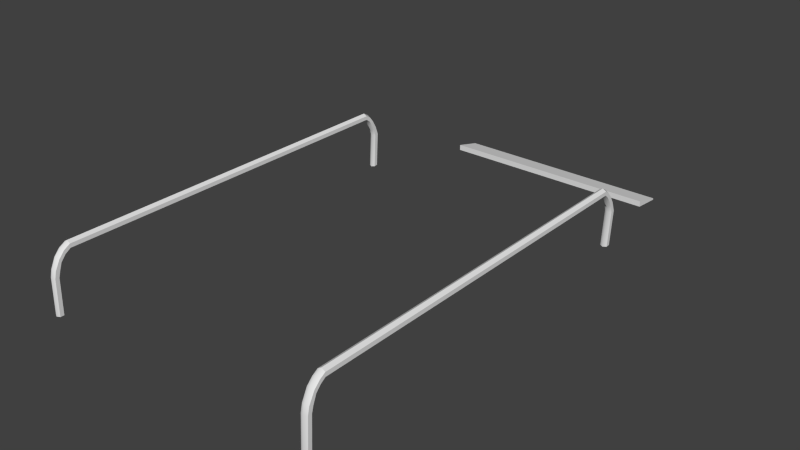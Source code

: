 # Source: sleeper1.blend  (saved by Blender 2.70.0; exported with 4.5.12 LTS)
import bpy
from mathutils import Matrix  # noqa: F401  (used for matrix-valued properties, if any)

bpy.ops.wm.read_factory_settings(use_empty=True)
scene = bpy.context.scene
scene.name = 'Scene'

# ---- collections
col_collection_1 = bpy.data.collections.new('Collection 1'); scene.collection.children.link(col_collection_1)

# ---- materials (node trees are filled in below, after node groups)
mat_metal_scratched_001 = bpy.data.materials.new('metal_scratched.001')
mat_metal_scratched_001.alpha_threshold = 0.0
mat_metal_scratched_001.use_transparent_shadow = False
mat_metal_scratched_001.roughness = 0.5
mat_metal_scratched_001.line_color = (0.0, 0.0, 0.0, 1.0)
mat_metal_grid_001 = bpy.data.materials.new('metal_grid.001')
mat_metal_grid_001.alpha_threshold = 0.0
mat_metal_grid_001.use_transparent_shadow = False
mat_metal_grid_001.roughness = 0.5
mat_metal_grid_001.specular_intensity = 0.3
mat_metal_grid_001.line_color = (0.0, 0.0, 0.0, 1.0)
mat_masut_metal_001 = bpy.data.materials.new('masut_metal.001')
mat_masut_metal_001.alpha_threshold = 0.0
mat_masut_metal_001.use_transparent_shadow = False
mat_masut_metal_001.roughness = 0.5
mat_masut_metal_001.specular_intensity = 0.2
mat_masut_metal_001.line_color = (0.0, 0.0, 0.0, 1.0)
mat_soot_001 = bpy.data.materials.new('soot.001')
mat_soot_001.alpha_threshold = 0.0
mat_soot_001.use_transparent_shadow = False
mat_soot_001.roughness = 0.5
mat_soot_001.specular_intensity = 0.1
mat_soot_001.line_color = (0.0, 0.0, 0.0, 1.0)
mat_metal2_001 = bpy.data.materials.new('metal2.001')
mat_metal2_001.alpha_threshold = 0.0
mat_metal2_001.use_transparent_shadow = False
mat_metal2_001.roughness = 0.5
mat_metal2_001.specular_intensity = 0.0
mat_metal2_001.line_color = (0.0, 0.0, 0.0, 1.0)

# ---- node groups
ng_auto_smooth = bpy.data.node_groups.new('Auto Smooth', 'GeometryNodeTree')
_s = ng_auto_smooth.interface.new_socket(name='Geometry', in_out='OUTPUT', socket_type='NodeSocketGeometry')
_s = ng_auto_smooth.interface.new_socket(name='Geometry', in_out='INPUT', socket_type='NodeSocketGeometry')
_s = ng_auto_smooth.interface.new_socket(name='Angle', in_out='INPUT', socket_type='NodeSocketFloat')
_s.subtype = 'ANGLE'
_s.min_value = 0.0
_s.max_value = 3.142
ng_auto_smooth.is_modifier = True
_N = ng_auto_smooth.nodes; _L = ng_auto_smooth.links
n0 = _N.new('NodeGroupOutput'); n0.name = 'Group Output'; n0.location = (480, -100)
n1 = _N.new('NodeGroupInput'); n1.name = 'Group Input'; n1.location = (-420, -300)
n2 = _N.new('NodeGroupInput'); n2.name = 'Group Input.001'; n2.location = (-60, -100)
n3 = _N.new('GeometryNodeSetShadeSmooth'); n3.name = 'Set Shade Smooth'; n3.location = (120, -100)
n3.domain = 'EDGE'
n4 = _N.new('GeometryNodeSetShadeSmooth'); n4.name = 'Set Shade Smooth.001'; n4.location = (300, -100)
n5 = _N.new('GeometryNodeInputMeshEdgeAngle'); n5.name = 'Edge Angle'; n5.location = (-420, -220)
n6 = _N.new('GeometryNodeInputEdgeSmooth'); n6.name = 'Is Edge Smooth'; n6.location = (-60, -160)
n7 = _N.new('GeometryNodeInputShadeSmooth'); n7.name = 'Is Face Smooth'; n7.location = (-240, -340)
n8 = _N.new('FunctionNodeBooleanMath'); n8.name = 'Boolean Math'; n8.location = (-60, -220)
n9 = _N.new('FunctionNodeCompare'); n9.name = 'Compare'; n9.location = (-240, -180)
n9.operation = 'LESS_EQUAL'
_L.new(n5.outputs[0], n9.inputs[0])
_L.new(n4.outputs[0], n0.inputs[0])
_L.new(n1.outputs[1], n9.inputs[1])
_L.new(n9.outputs[0], n8.inputs[0])
_L.new(n7.outputs[0], n8.inputs[1])
_L.new(n2.outputs[0], n3.inputs[0])
_L.new(n6.outputs[0], n3.inputs[1])
_L.new(n3.outputs[0], n4.inputs[0])
_L.new(n8.outputs[0], n3.inputs[2])
n0.is_active_output = True

# ---- material node trees

# ---- world
world_world = bpy.data.worlds.new('World'); scene.world = world_world
world_world.color = (0.05088, 0.05088, 0.05088)
world_world.use_sun_shadow = False
world_world.sun_shadow_jitter_overblur = 0.0
world_world.cycles.sampling_method = 'MANUAL'
world_world.cycles.sample_map_resolution = 256

# ---- meshes
me_cylinder_000 = bpy.data.meshes.new('Cylinder.000')
me_cylinder_000.from_pydata([(1.03, 4.363, 0.7996), (1.03, 4.363, 1.268), (1.03, 4.302, 1.282), (1.029, 4.229, 1.289), (1.005, 4.235, 1.291), (1.005, 4.315, 1.283), (1.005, 4.378, 1.268), (1.005, 4.378, 0.7996), (1.005, 4.315, 0.7861), (1.005, 4.255, 0.7787), (-0.8081, 3.834, 0.6295), (-0.8081, 3.814, 0.5921), (0.8065, 3.814, 0.5921), (0.8065, 3.834, 0.6295), (-0.8081, 3.876, 0.6295), (-0.8081, 3.825, 0.5921), (0.8065, 3.825, 0.5921), (0.8065, 3.876, 0.6295), (1.005, 4.182, 0.7739), (1.005, 4.178, 1.293), (1.029, 4.181, 0.7765), (1.029, 4.178, 1.291), (1.029, 4.18, 0.7817), (1.029, 4.177, 1.286), (1.005, 4.179, 0.7843), (1.005, 4.177, 1.283), (0.9816, 4.18, 0.7817), (0.9817, 4.177, 1.286), (0.9816, 4.181, 0.7765), (0.9817, 4.178, 1.291), (1.03, 4.302, 0.7874), (1.028, 4.247, 0.7807), (1.029, 4.218, 1.284), (1.03, 4.277, 1.28), (1.03, 4.335, 1.268), (1.03, 4.335, 0.7996), (1.03, 4.277, 0.79), (1.028, 4.23, 0.7846), (1.005, 4.213, 1.282), (1.005, 4.265, 1.278), (1.005, 4.32, 1.268), (1.005, 4.32, 0.7996), (1.005, 4.264, 0.7912), (1.005, 4.222, 0.7866), (0.9817, 4.218, 1.284), (0.9805, 4.277, 1.28), (0.9805, 4.335, 1.268), (0.9805, 4.335, 0.7996), (0.9805, 4.277, 0.79), (0.9822, 4.23, 0.7846), (0.9817, 4.229, 1.289), (0.9805, 4.302, 1.282), (0.9805, 4.363, 1.268), (0.9805, 4.363, 0.7996), (0.9805, 4.302, 0.7874), (0.9822, 4.247, 0.7807), (-0.9747, 4.363, 0.7996), (-0.9747, 4.363, 1.268), (-0.9752, 4.293, 1.283), (-0.9773, 4.228, 1.289), (-0.9995, 4.233, 1.291), (-0.9995, 4.305, 1.285), (-0.9995, 4.378, 1.268), (-0.9995, 4.378, 0.7996), (-0.9995, 4.314, 0.7854), (-0.9995, 4.252, 0.7786), (-0.9995, 4.187, 0.7743), (-0.9995, 4.179, 1.293), (-0.977, 4.185, 0.7768), (-0.9773, 4.179, 1.291), (-0.977, 4.181, 0.7817), (-0.9773, 4.178, 1.286), (-0.9995, 4.179, 0.7842), (-0.9995, 4.178, 1.283), (-1.022, 4.181, 0.7817), (-1.022, 4.178, 1.286), (-1.022, 4.185, 0.7768), (-1.022, 4.179, 1.291), (-0.9747, 4.302, 0.7869), (-0.977, 4.244, 0.7805), (-0.9773, 4.218, 1.284), (-0.9752, 4.27, 1.281), (-0.9747, 4.335, 1.268), (-0.9747, 4.335, 0.7996), (-0.9747, 4.278, 0.7897), (-0.977, 4.228, 0.7844), (-0.9995, 4.212, 1.282), (-0.9995, 4.258, 1.279), (-0.9995, 4.32, 1.268), (-0.9995, 4.32, 0.7996), (-0.9995, 4.265, 0.7911), (-0.9995, 4.22, 0.7863), (-1.022, 4.218, 1.284), (-1.024, 4.27, 1.281), (-1.024, 4.335, 1.268), (-1.024, 4.335, 0.7996), (-1.024, 4.278, 0.7897), (-1.022, 4.228, 0.7844), (-1.022, 4.228, 1.289), (-1.024, 4.293, 1.283), (-1.024, 4.363, 1.268), (-1.024, 4.363, 0.7996), (-1.024, 4.302, 0.7869), (-1.022, 4.244, 0.7805), (1.005, 4.298, 0.7952), (1.03, 4.338, 0.7933), (1.005, 4.352, 0.7926), (1.03, 4.311, 0.7946), (0.9805, 4.311, 0.7946), (0.9805, 4.338, 0.7933), (1.03, 4.313, 1.274), (1.005, 4.353, 1.276), (1.03, 4.34, 1.275), (1.005, 4.299, 1.273), (0.9805, 4.313, 1.274), (0.9805, 4.34, 1.275), (-0.9747, 4.31, 1.275), (-0.9995, 4.35, 1.277), (-0.9747, 4.337, 1.276), (-0.9995, 4.297, 1.274), (-1.024, 4.31, 1.275), (-1.024, 4.337, 1.276), (-0.9995, 4.3, 0.7945), (-0.9747, 4.341, 0.7926), (-0.9995, 4.354, 0.7919), (-0.9747, 4.314, 0.7938), (-1.024, 4.314, 0.7938), (-1.024, 4.341, 0.7926), (0.9936, 3.926, 0.7737), (0.9936, 3.922, 1.293), (1.017, 3.926, 0.7763), (1.017, 3.922, 1.291), (1.017, 3.924, 0.7815), (1.017, 3.922, 1.286), (0.9936, 3.923, 0.7841), (0.9936, 3.922, 1.283), (0.9699, 3.924, 0.7815), (0.97, 3.922, 1.286), (0.9699, 3.926, 0.7763), (0.97, 3.922, 1.291), (-1.011, 3.931, 0.7742), (-1.011, 3.923, 1.293), (-0.9887, 3.929, 0.7766), (-0.989, 3.923, 1.291), (-0.9887, 3.925, 0.7815), (-0.989, 3.923, 1.286), (-1.011, 3.923, 0.784), (-1.011, 3.923, 1.283), (-1.034, 3.925, 0.7815), (-1.033, 3.923, 1.286), (-1.034, 3.929, 0.7766), (-1.033, 3.923, 1.291)], [], [(107, 35, 41, 104), (105, 0, 35, 107), (5, 4, 3, 2), (37, 36, 42, 43), (0, 1, 34, 35), (22, 37, 43, 24), (18, 9, 31, 20), (9, 8, 30, 31), (106, 7, 0, 105), (20, 31, 37, 22), (111, 5, 2, 112), (35, 34, 40, 41), (31, 30, 36, 37), (112, 2, 33, 110), (7, 6, 1, 0), (2, 3, 32, 33), (14, 15, 11, 10), (15, 16, 12, 11), (16, 17, 13, 12), (17, 14, 10, 13), (10, 11, 12, 13), (17, 16, 15, 14), (4, 19, 21, 3), (3, 21, 23, 32), (32, 23, 25, 38), (38, 25, 27, 44), (24, 26, 136, 134), (50, 29, 19, 4), (44, 27, 29, 50), (73, 71, 145, 147), (110, 33, 39, 113), (33, 32, 38, 39), (24, 43, 49, 26), (43, 42, 48, 49), (104, 41, 47, 108), (41, 40, 46, 47), (113, 39, 45, 114), (39, 38, 44, 45), (28, 55, 9, 18), (55, 54, 8, 9), (109, 53, 7, 106), (53, 52, 6, 7), (115, 51, 5, 111), (51, 50, 4, 5), (26, 49, 55, 28), (49, 48, 54, 55), (108, 47, 53, 109), (47, 46, 52, 53), (114, 45, 51, 115), (45, 44, 50, 51), (125, 83, 89, 122), (123, 56, 83, 125), (61, 60, 59, 58), (85, 84, 90, 91), (56, 57, 82, 83), (70, 85, 91, 72), (66, 65, 79, 68), (65, 64, 78, 79), (124, 63, 56, 123), (68, 79, 85, 70), (117, 61, 58, 118), (83, 82, 88, 89), (79, 78, 84, 85), (118, 58, 81, 116), (63, 62, 57, 56), (58, 59, 80, 81), (60, 67, 69, 59), (59, 69, 71, 80), (80, 71, 73, 86), (86, 73, 75, 92), (21, 19, 129, 131), (98, 77, 67, 60), (92, 75, 77, 98), (72, 74, 148, 146), (116, 81, 87, 119), (81, 80, 86, 87), (72, 91, 97, 74), (91, 90, 96, 97), (122, 89, 95, 126), (89, 88, 94, 95), (119, 87, 93, 120), (87, 86, 92, 93), (76, 103, 65, 66), (103, 102, 64, 65), (127, 101, 63, 124), (101, 100, 62, 63), (121, 99, 61, 117), (99, 98, 60, 61), (74, 97, 103, 76), (97, 96, 102, 103), (126, 95, 101, 127), (95, 94, 100, 101), (120, 93, 99, 121), (93, 92, 98, 99), (36, 107, 104, 42), (30, 105, 107, 36), (8, 106, 105, 30), (42, 104, 108, 48), (54, 109, 106, 8), (48, 108, 109, 54), (6, 111, 112, 1), (1, 112, 110, 34), (34, 110, 113, 40), (40, 113, 114, 46), (52, 115, 111, 6), (46, 114, 115, 52), (62, 117, 118, 57), (57, 118, 116, 82), (82, 116, 119, 88), (88, 119, 120, 94), (100, 121, 117, 62), (94, 120, 121, 100), (84, 125, 122, 90), (78, 123, 125, 84), (64, 124, 123, 78), (90, 122, 126, 96), (102, 127, 124, 64), (96, 126, 127, 102), (131, 129, 139, 137, 135, 133), (128, 130, 132, 134, 136, 138), (143, 141, 151, 149, 147, 145), (140, 142, 144, 146, 148, 150), (67, 77, 151, 141), (25, 23, 133, 135), (19, 29, 139, 129), (68, 70, 144, 142), (74, 76, 150, 148), (20, 22, 132, 130), (75, 73, 147, 149), (26, 28, 138, 136), (66, 68, 142, 140), (18, 20, 130, 128), (27, 25, 135, 137), (70, 72, 146, 144), (76, 66, 140, 150), (22, 24, 134, 132), (71, 69, 143, 145), (77, 75, 149, 151), (23, 21, 131, 133), (28, 18, 128, 138), (29, 27, 137, 139), (69, 67, 141, 143)])
me_cylinder_000.polygons.foreach_set('use_smooth', [True] * 142)
me_cylinder_000.polygons.foreach_set('material_index', [1, 1, 1, 1, 1, 1, 1, 1, 1, 1, 1, 1, 1, 1, 1, 1, 2, 2, 2, 2, 2, 2, 1, 1, 1, 1, 1, 1, 1, 1, 1, 1, 1, 1, 1, 1, 1, 1, 1, 1, 1, 1, 1, 1, 1, 1, 1, 1, 1, 1, 1, 1, 1, 1, 1, 1, 1, 1, 1, 1, 1, 1, 1, 1, 1, 1, 1, 1, 1, 1, 1, 1, 1, 1, 1, 1, 1, 1, 1, 1, 1, 1, 1, 1, 1, 1, 1, 1, 1, 1, 1, 1, 1, 1, 1, 1, 1, 1, 1, 1, 1, 1, 1, 1, 1, 1, 1, 1, 1, 1, 1, 1, 1, 1, 1, 1, 1, 1, 1, 1, 1, 1, 1, 1, 1, 1, 1, 1, 1, 1, 1, 1, 1, 1, 1, 1, 1, 1, 1, 1, 1, 1])
_uv = me_cylinder_000.uv_layers.new(name='UVMap')
_uv.uv.foreach_set('vector', [3.873, 3.646, 3.873, 3.767, 3.592, 3.605, 3.592, 3.493, 0.2634, 2.895, 0.1229, 2.827, 0.4471, 2.825, 0.5686, 2.88, 0.2379, 3.366, 1.027, 3.366, 1.093, 3.646, 0.3807, 3.646, 3.873, 3.085, 3.873, 3.525, 3.592, 3.381, 3.592, 2.983, 0.1229, 2.827, 0.1006, -3.375, 0.4248, -3.376, 0.4471, 2.825, 3.873, 2.591, 3.873, 3.085, 3.592, 2.983, 3.592, 2.567, 1.907, 3.111, 1.905, 3.839, 1.625, 3.735, 1.627, 3.085, 1.905, 3.839, 1.905, 4.4, 1.625, 4.255, 1.625, 3.735, 1.906, 4.548, 1.907, 4.696, 1.627, 4.533, 1.626, 4.394, 1.578, 3.085, 0.9259, 3.04, 1.13, 2.992, 1.625, 3.023, 0.0882, 3.366, 0.2379, 3.366, 0.3807, 3.646, 0.2407, 3.646, 3.873, -3.633, 3.873, 2.567, 3.592, 2.563, 3.592, -3.637, 0.9259, 3.04, 0.4038, 2.964, 0.6901, 2.934, 1.13, 2.992, 0.24, -3.446, 0.3795, -3.517, 0.6654, -3.489, 0.5451, -3.433, -0.03919, 2.827, -0.06152, -3.375, 0.1006, -3.375, 0.1229, 2.827, 0.3795, -3.517, 1.091, -3.612, 1.222, -3.556, 0.6654, -3.489, 0.06127, 0.1435, 0.06127, 0.3052, 0.05735, 0.3287, 0.04689, 0.2296, 0.03251, -0.03998, 0.9675, -0.03998, 0.9675, -0.01651, 0.03251, -0.01651, 0.03251, 0.3052, 0.03251, 0.1435, 0.04689, 0.2296, 0.03643, 0.3287, 0.03251, -0.01651, 0.9675, -0.01651, 0.9675, 0.03396, 0.03251, 0.03396, 0.9675, 0.03396, 0.9675, 0.1435, 0.03251, 0.1435, 0.03251, 0.03396, 0.9675, -0.2017, 0.9675, -0.03998, 0.03251, -0.03998, 0.03251, -0.2017, 1.027, 3.366, 1.621, 3.366, 1.623, 3.646, 1.093, 3.646, 1.091, -3.612, 1.621, -3.637, 1.625, -3.575, 1.222, -3.556, -1.186, 3.887, -1.185, 4.29, -1.465, 4.292, -1.466, 3.953, -1.466, 3.953, -1.465, 4.292, -1.746, 4.292, -1.747, 3.889, 3.592, 2.567, 3.312, 2.591, 3.312, 2.591, 3.592, 2.567, 1.093, 3.085, 1.623, 3.085, 1.621, 3.366, 1.027, 3.366, 2.909, 3.004, 3.312, 3.023, 3.307, 3.085, 2.777, 3.06, -3.151, 4.292, -2.871, 4.29, -2.871, 4.29, -3.151, 4.292, -1.186, 3.207, -1.187, 3.328, -1.466, 3.472, -1.466, 3.36, -1.187, 3.328, -1.186, 3.887, -1.466, 3.953, -1.466, 3.472, 3.592, 2.567, 3.592, 2.983, 3.312, 3.085, 3.312, 2.591, 3.592, 2.983, 3.592, 3.381, 3.312, 3.525, 3.312, 3.085, 3.592, 3.493, 3.592, 3.605, 3.312, 3.767, 3.312, 3.646, 3.592, -3.637, 3.592, 2.563, 3.312, 2.567, 3.312, -3.633, -1.466, 3.36, -1.466, 3.472, -1.748, 3.33, -1.747, 3.209, -1.466, 3.472, -1.466, 3.953, -1.747, 3.889, -1.748, 3.33, 2.189, 3.088, 2.187, 3.738, 1.905, 3.839, 1.907, 3.111, 2.187, 3.738, 2.186, 4.258, 1.905, 4.4, 1.905, 3.839, 2.187, 4.397, 2.189, 4.535, 1.907, 4.696, 1.906, 4.548, 1.809, -3.379, 1.787, 2.823, 1.625, 2.822, 1.647, -3.379, 0.2407, 3.085, 0.3807, 3.085, 0.2379, 3.366, 0.0882, 3.366, 0.3807, 3.085, 1.093, 3.085, 1.027, 3.366, 0.2379, 3.366, 3.312, -3.576, 2.817, -3.544, 2.612, -3.593, 3.264, -3.637, 2.817, -3.544, 2.377, -3.487, 2.09, -3.517, 2.612, -3.593, 2.255, -3.432, 2.134, -3.378, 1.809, -3.379, 1.95, -3.448, 2.134, -3.378, 2.111, 2.824, 1.787, 2.823, 1.809, -3.379, 2.232, 2.88, 2.352, 2.937, 2.066, 2.965, 1.927, 2.894, 2.352, 2.937, 2.909, 3.004, 2.777, 3.06, 2.066, 2.965, 1.502, 3.646, 1.623, 3.646, 1.461, 3.927, 1.349, 3.927, -3.11, 2.895, -3.25, 2.827, -2.926, 2.825, -2.804, 2.88, 4.154, 2.866, 4.154, 3.655, 3.873, 3.721, 3.873, 3.009, 0.9413, 3.646, 1.381, 3.646, 1.238, 3.927, 0.839, 3.927, -3.25, 2.827, -3.272, -3.375, -2.948, -3.376, -2.926, 2.825, 0.4469, 3.646, 0.9413, 3.646, 0.839, 3.927, 0.423, 3.927, 3.03, 3.111, 3.028, 3.839, 2.748, 3.735, 2.75, 3.085, 3.028, 3.839, 3.028, 4.4, 2.748, 4.255, 2.748, 3.735, 3.029, 4.548, 3.03, 4.696, 2.75, 4.533, 2.749, 4.394, -1.795, 3.085, -2.447, 3.04, -2.243, 2.992, -1.748, 3.023, 4.154, 2.716, 4.154, 2.866, 3.873, 3.009, 3.873, 2.869, 4.435, -3.633, 4.435, 2.567, 4.154, 2.563, 4.154, -3.637, -2.447, 3.04, -2.969, 2.964, -2.683, 2.934, -2.243, 2.992, -3.133, -3.446, -2.994, -3.517, -2.708, -3.489, -2.828, -3.433, -3.412, 2.827, -3.435, -3.375, -3.272, -3.375, -3.25, 2.827, -2.994, -3.517, -2.282, -3.612, -2.151, -3.556, -2.708, -3.489, 4.154, 3.655, 4.154, 4.249, 3.873, 4.251, 3.873, 3.721, -2.282, -3.612, -1.752, -3.637, -1.748, -3.575, -2.151, -3.556, -2.873, 3.887, -2.871, 4.29, -3.151, 4.292, -3.152, 3.953, -3.152, 3.953, -3.151, 4.292, -3.433, 4.292, -3.434, 3.889, 1.623, 3.646, 1.621, 3.366, 1.621, 3.366, 1.623, 3.646, 4.435, 3.721, 4.435, 4.251, 4.154, 4.249, 4.154, 3.655, -0.4642, 3.004, -0.06152, 3.023, -0.06581, 3.085, -0.5958, 3.06, 0.423, 3.927, 0.4469, 4.208, 0.4469, 4.208, 0.423, 3.927, -2.872, 3.207, -2.873, 3.328, -3.153, 3.472, -3.152, 3.36, -2.873, 3.328, -2.873, 3.887, -3.152, 3.953, -3.153, 3.472, 0.423, 3.927, 0.839, 3.927, 0.9413, 4.208, 0.4469, 4.208, 0.839, 3.927, 1.238, 3.927, 1.381, 4.208, 0.9413, 4.208, 1.349, 3.927, 1.461, 3.927, 1.623, 4.208, 1.502, 4.208, 4.154, -3.637, 4.154, 2.563, 3.873, 2.567, 3.873, -3.633, -3.152, 3.36, -3.153, 3.472, -3.435, 3.33, -3.434, 3.209, -3.153, 3.472, -3.152, 3.953, -3.434, 3.889, -3.435, 3.33, 3.312, 3.088, 3.31, 3.738, 3.028, 3.839, 3.03, 3.111, 3.31, 3.738, 3.309, 4.258, 3.028, 4.4, 3.028, 3.839, 3.31, 4.397, 3.312, 4.535, 3.03, 4.696, 3.029, 4.548, -1.564, -3.379, -1.586, 2.823, -1.748, 2.822, -1.726, -3.379, 4.435, 2.869, 4.435, 3.009, 4.154, 2.866, 4.154, 2.716, 4.435, 3.009, 4.435, 3.721, 4.154, 3.655, 4.154, 2.866, -0.06152, -3.576, -0.5563, -3.544, -0.7606, -3.593, -0.1088, -3.637, -0.5563, -3.544, -0.9964, -3.487, -1.283, -3.517, -0.7606, -3.593, -1.118, -3.432, -1.239, -3.378, -1.564, -3.379, -1.423, -3.448, -1.239, -3.378, -1.262, 2.824, -1.586, 2.823, -1.564, -3.379, -1.141, 2.88, -1.021, 2.937, -1.307, 2.965, -1.446, 2.894, -1.021, 2.937, -0.4642, 3.004, -0.5958, 3.06, -1.307, 2.965, 3.873, 3.525, 3.873, 3.646, 3.592, 3.493, 3.592, 3.381, 0.4038, 2.964, 0.2634, 2.895, 0.5686, 2.88, 0.6901, 2.934, 1.905, 4.4, 1.906, 4.548, 1.626, 4.394, 1.625, 4.255, 3.592, 3.381, 3.592, 3.493, 3.312, 3.646, 3.312, 3.525, 2.186, 4.258, 2.187, 4.397, 1.906, 4.548, 1.905, 4.4, 2.377, -3.487, 2.255, -3.432, 1.95, -3.448, 2.09, -3.517, -0.06152, 3.366, 0.0882, 3.366, 0.2407, 3.646, 0.1006, 3.646, 0.1006, -3.375, 0.24, -3.446, 0.5451, -3.433, 0.4248, -3.376, -1.185, 3.085, -1.186, 3.207, -1.466, 3.36, -1.465, 3.248, -1.465, 3.248, -1.466, 3.36, -1.747, 3.209, -1.746, 3.087, 0.1006, 3.085, 0.2407, 3.085, 0.0882, 3.366, -0.06152, 3.366, 2.111, 2.824, 2.232, 2.88, 1.927, 2.894, 1.787, 2.823, 4.154, 2.567, 4.154, 2.716, 3.873, 2.869, 3.873, 2.729, -3.272, -3.375, -3.133, -3.446, -2.828, -3.433, -2.948, -3.376, -2.871, 3.085, -2.872, 3.207, -3.152, 3.36, -3.151, 3.248, -3.151, 3.248, -3.152, 3.36, -3.434, 3.209, -3.433, 3.087, 4.435, 2.729, 4.435, 2.869, 4.154, 2.716, 4.154, 2.567, -1.262, 2.824, -1.141, 2.88, -1.446, 2.894, -1.586, 2.823, 1.381, 3.646, 1.502, 3.646, 1.349, 3.927, 1.238, 3.927, -2.969, 2.964, -3.11, 2.895, -2.804, 2.88, -2.683, 2.934, 3.028, 4.4, 3.029, 4.548, 2.749, 4.394, 2.748, 4.255, 1.238, 3.927, 1.349, 3.927, 1.502, 4.208, 1.381, 4.208, 3.309, 4.258, 3.31, 4.397, 3.029, 4.548, 3.028, 4.4, -0.9964, -3.487, -1.118, -3.432, -1.423, -3.448, -1.283, -3.517, 2.189, 3.643, 2.189, 3.361, 2.25, 3.085, 2.312, 3.092, 2.312, 3.374, 2.25, 3.65, -0.3423, 3.205, -0.623, 3.175, -0.623, 3.115, -0.3423, 3.085, -0.06152, 3.115, -0.06152, 3.175, 2.625, 3.643, 2.625, 3.361, 2.686, 3.085, 2.748, 3.092, 2.748, 3.374, 2.686, 3.65, 2.625, 3.361, 2.625, 3.643, 2.565, 3.65, 2.505, 3.374, 2.505, 3.091, 2.565, 3.085, 4.154, 4.249, 4.435, 4.251, 4.435, 4.251, 4.154, 4.249, -1.465, 4.292, -1.185, 4.29, -1.185, 4.29, -1.465, 4.292, 1.621, 3.366, 1.623, 3.085, 1.623, 3.085, 1.621, 3.366, -1.795, 3.085, -1.748, 3.023, -1.748, 3.023, -1.795, 3.085, -0.06152, -3.576, -0.1088, -3.637, -0.1088, -3.637, -0.06152, -3.576, 1.578, 3.085, 1.625, 3.023, 1.625, 3.023, 1.578, 3.085, -3.433, 4.292, -3.151, 4.292, -3.151, 4.292, -3.433, 4.292, 3.312, -3.576, 3.264, -3.637, 3.264, -3.637, 3.312, -3.576, 3.03, 3.111, 2.75, 3.085, 2.75, 3.085, 3.03, 3.111, 1.907, 3.111, 1.627, 3.085, 1.627, 3.085, 1.907, 3.111, -1.746, 4.292, -1.465, 4.292, -1.465, 4.292, -1.746, 4.292, 0.4469, 3.646, 0.423, 3.927, 0.423, 3.927, 0.4469, 3.646, 3.312, 3.088, 3.03, 3.111, 3.03, 3.111, 3.312, 3.088, 3.873, 2.591, 3.592, 2.567, 3.592, 2.567, 3.873, 2.591, -1.748, -3.575, -1.752, -3.637, -1.752, -3.637, -1.748, -3.575, -0.06581, 3.085, -0.06152, 3.023, -0.06152, 3.023, -0.06581, 3.085, 1.625, -3.575, 1.621, -3.637, 1.621, -3.637, 1.625, -3.575, 2.189, 3.088, 1.907, 3.111, 1.907, 3.111, 2.189, 3.088, 3.307, 3.085, 3.312, 3.023, 3.312, 3.023, 3.307, 3.085, 3.873, 4.251, 4.154, 4.249, 4.154, 4.249, 3.873, 4.251])
me_cylinder_000.materials.append(mat_metal_scratched_001)
me_cylinder_000.materials.append(mat_metal_grid_001)
me_cylinder_000.materials.append(mat_masut_metal_001)
me_cylinder_000.materials.append(mat_soot_001)
me_cylinder_000.materials.append(mat_metal2_001)
me_cylinder_000.use_remesh_preserve_volume = False
me_cylinder_000.use_remesh_preserve_attributes = False
me_cylinder_000.use_mirror_vertex_groups = False
me_cylinder_000.update()

# ---- objects
ob_cylinder_001 = bpy.data.objects.new('Cylinder.001', me_cylinder_000)

# ---- transforms, parenting, visibility, modifiers, constraints
ob_cylinder_001.location = (4.151e-05, 0.003144, 0.1022)
ob_cylinder_001.rotation_euler = (1.571, 0.0, 0.0)
ob_cylinder_001.scale = (0.051, 0.051, 0.28)
ob_cylinder_001.lineart.crease_threshold = 0.0
_vg = ob_cylinder_001.vertex_groups.new(name='Bone')
_vg = ob_cylinder_001.vertex_groups.new(name='Bone.001')
_vg = ob_cylinder_001.vertex_groups.new(name='Bone.002')
_vg = ob_cylinder_001.vertex_groups.new(name='Bone.003')
_vg = ob_cylinder_001.vertex_groups.new(name='Bone.004')
_vg = ob_cylinder_001.vertex_groups.new(name='Bone.005')
_vg = ob_cylinder_001.vertex_groups.new(name='Bone.006')
_vg = ob_cylinder_001.vertex_groups.new(name='Bone.007')
_vg = ob_cylinder_001.vertex_groups.new(name='Bone.008')
_vg = ob_cylinder_001.vertex_groups.new(name='Bone.009')
_m = ob_cylinder_001.modifiers.new('Auto Smooth', 'NODES')
_m.node_group = ng_auto_smooth
_gi = [s.identifier for s in ng_auto_smooth.interface.items_tree if s.item_type == 'SOCKET' and s.in_out == 'INPUT']
_m[_gi[1]] = 0.5236  # Angle

# ---- collection membership
col_collection_1.objects.link(ob_cylinder_001)

# ---- scene / render settings (as saved in the file)
scene.frame_start = 1; scene.frame_end = 250; scene.frame_set(1)
scene.render.engine = 'BLENDER_EEVEE_NEXT'
scene.render.resolution_percentage = 50
scene.render.dither_intensity = 0.0
scene.cycles.use_denoising = False
scene.cycles.samples = 10
scene.cycles.sampling_pattern = 'TABULATED_SOBOL'
scene.cycles.light_sampling_threshold = 0.0
scene.cycles.use_adaptive_sampling = False
scene.cycles.use_light_tree = False
scene.cycles.blur_glossy = 0.0
scene.cycles.volume_bounces = 1
scene.cycles.pixel_filter_type = 'GAUSSIAN'
scene.cycles.sample_clamp_indirect = 0.0
scene.view_settings.view_transform = 'Standard'
bpy.context.view_layer.update()

# ---- added for rendering (the .blend has no active camera and no usable light): camera, sun
cam_auto = bpy.data.cameras.new('AutoCamera')
cam_auto.lens = 50.0
cam_auto.sensor_width = 36.0
cam_auto.clip_end = 1000.0
ob_auto_camera = bpy.data.objects.new('AutoCamera', cam_auto)
scene.collection.objects.link(ob_auto_camera)
ob_auto_camera.location = (0.207812, -0.510276, 0.47743)
ob_auto_camera.rotation_euler = (1.09748, -7.21219e-08, 0.694738)
scene.camera = ob_auto_camera
light_auto_sun = bpy.data.lights.new('AutoSun', 'SUN')
light_auto_sun.energy = 3.0
light_auto_sun.angle = 0.0523599
ob_auto_sun = bpy.data.objects.new('AutoSun', light_auto_sun)
scene.collection.objects.link(ob_auto_sun)
ob_auto_sun.rotation_euler = (0.872665, 0.174533, 0.523599)
bpy.context.view_layer.update()
